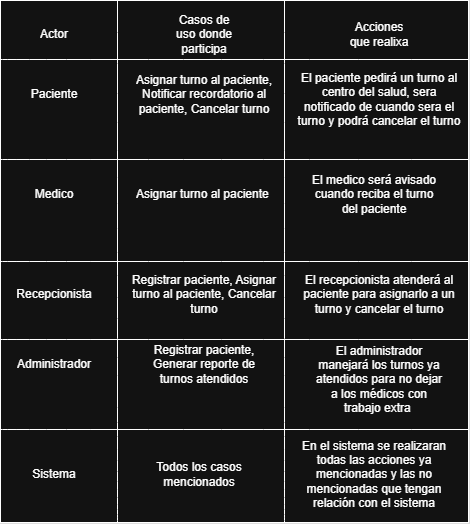

The diagram above was exported from draw.io. Its source (the exported page's mxGraphModel, read from the mxfile embedded in the PNG):
<mxGraphModel dx="1499" dy="713" grid="1" gridSize="10" guides="1" tooltips="1" connect="1" arrows="1" fold="1" page="1" pageScale="1" pageWidth="827" pageHeight="1169" math="0" shadow="0">
  <root>
    <mxCell id="0" />
    <mxCell id="1" parent="0" />
    <mxCell id="gRF8OLtxOlOIN2N503NX-1" value="" style="rounded=0;whiteSpace=wrap;html=1;" vertex="1" parent="1">
      <mxGeometry x="-94" y="11" width="468" height="522" as="geometry" />
    </mxCell>
    <mxCell id="gRF8OLtxOlOIN2N503NX-4" value="" style="endArrow=none;html=1;rounded=0;fontSize=12;startSize=8;endSize=8;curved=1;entryX=1;entryY=0.25;entryDx=0;entryDy=0;exitX=0;exitY=0.25;exitDx=0;exitDy=0;" edge="1" parent="1">
      <mxGeometry width="50" height="50" relative="1" as="geometry">
        <mxPoint x="-94" y="70" as="sourcePoint" />
        <mxPoint x="374" y="70" as="targetPoint" />
      </mxGeometry>
    </mxCell>
    <mxCell id="gRF8OLtxOlOIN2N503NX-5" value="Actor" style="text;html=1;align=center;verticalAlign=middle;whiteSpace=wrap;rounded=0;" vertex="1" parent="1">
      <mxGeometry x="-70" y="30" width="60" height="30" as="geometry" />
    </mxCell>
    <mxCell id="gRF8OLtxOlOIN2N503NX-6" value="" style="endArrow=none;html=1;rounded=0;fontSize=12;startSize=8;endSize=8;curved=1;entryX=0.25;entryY=0;entryDx=0;entryDy=0;exitX=0.25;exitY=1;exitDx=0;exitDy=0;" edge="1" parent="1" source="gRF8OLtxOlOIN2N503NX-1" target="gRF8OLtxOlOIN2N503NX-1">
      <mxGeometry width="50" height="50" relative="1" as="geometry">
        <mxPoint x="80" y="330" as="sourcePoint" />
        <mxPoint x="130" y="280" as="targetPoint" />
      </mxGeometry>
    </mxCell>
    <mxCell id="gRF8OLtxOlOIN2N503NX-7" value="Casos de uso donde participa" style="text;html=1;align=center;verticalAlign=middle;whiteSpace=wrap;rounded=0;" vertex="1" parent="1">
      <mxGeometry x="80" y="30" width="60" height="30" as="geometry" />
    </mxCell>
    <mxCell id="gRF8OLtxOlOIN2N503NX-8" value="Acciones que realixa" style="text;html=1;align=center;verticalAlign=middle;whiteSpace=wrap;rounded=0;" vertex="1" parent="1">
      <mxGeometry x="250" y="30" width="70" height="30" as="geometry" />
    </mxCell>
    <mxCell id="gRF8OLtxOlOIN2N503NX-9" value="" style="endArrow=none;html=1;rounded=0;fontSize=12;startSize=8;endSize=8;curved=1;entryX=0.5;entryY=0;entryDx=0;entryDy=0;exitX=0.5;exitY=1;exitDx=0;exitDy=0;" edge="1" parent="1">
      <mxGeometry width="50" height="50" relative="1" as="geometry">
        <mxPoint x="190" y="533" as="sourcePoint" />
        <mxPoint x="190" y="11" as="targetPoint" />
      </mxGeometry>
    </mxCell>
    <mxCell id="gRF8OLtxOlOIN2N503NX-10" value="Paciente" style="text;html=1;align=center;verticalAlign=middle;whiteSpace=wrap;rounded=0;" vertex="1" parent="1">
      <mxGeometry x="-70" y="90" width="60" height="30" as="geometry" />
    </mxCell>
    <mxCell id="gRF8OLtxOlOIN2N503NX-12" value="Asignar turno al paciente, Notificar recordatorio al paciente, Cancelar turno" style="text;html=1;align=center;verticalAlign=middle;whiteSpace=wrap;rounded=0;" vertex="1" parent="1">
      <mxGeometry x="35" y="75" width="150" height="60" as="geometry" />
    </mxCell>
    <mxCell id="gRF8OLtxOlOIN2N503NX-13" value="El paciente pedirá un turno al centro del salud, sera notificado de cuando sera el turno y podrá cancelar el turno" style="text;html=1;align=center;verticalAlign=middle;whiteSpace=wrap;rounded=0;" vertex="1" parent="1">
      <mxGeometry x="200" y="75" width="170" height="70" as="geometry" />
    </mxCell>
    <mxCell id="gRF8OLtxOlOIN2N503NX-14" value="" style="endArrow=none;html=1;rounded=0;fontSize=12;startSize=8;endSize=8;curved=1;entryX=1;entryY=0.25;entryDx=0;entryDy=0;exitX=0;exitY=0.25;exitDx=0;exitDy=0;" edge="1" parent="1">
      <mxGeometry width="50" height="50" relative="1" as="geometry">
        <mxPoint x="-94" y="170" as="sourcePoint" />
        <mxPoint x="374" y="170" as="targetPoint" />
      </mxGeometry>
    </mxCell>
    <mxCell id="gRF8OLtxOlOIN2N503NX-15" value="Medico" style="text;html=1;align=center;verticalAlign=middle;whiteSpace=wrap;rounded=0;" vertex="1" parent="1">
      <mxGeometry x="-70" y="190" width="60" height="30" as="geometry" />
    </mxCell>
    <mxCell id="gRF8OLtxOlOIN2N503NX-16" value="Asignar turno al paciente&amp;nbsp;" style="text;html=1;align=center;verticalAlign=middle;whiteSpace=wrap;rounded=0;" vertex="1" parent="1">
      <mxGeometry x="30" y="190" width="160" height="30" as="geometry" />
    </mxCell>
    <mxCell id="gRF8OLtxOlOIN2N503NX-17" value="El medico será avisado cuando reciba el turno del paciente" style="text;html=1;align=center;verticalAlign=middle;whiteSpace=wrap;rounded=0;" vertex="1" parent="1">
      <mxGeometry x="210" y="190" width="140" height="30" as="geometry" />
    </mxCell>
    <mxCell id="gRF8OLtxOlOIN2N503NX-19" value="" style="endArrow=none;html=1;rounded=0;fontSize=12;startSize=8;endSize=8;curved=1;entryX=1;entryY=0.5;entryDx=0;entryDy=0;exitX=0;exitY=0.5;exitDx=0;exitDy=0;" edge="1" parent="1" source="gRF8OLtxOlOIN2N503NX-1" target="gRF8OLtxOlOIN2N503NX-1">
      <mxGeometry width="50" height="50" relative="1" as="geometry">
        <mxPoint x="90" y="370" as="sourcePoint" />
        <mxPoint x="140" y="320" as="targetPoint" />
      </mxGeometry>
    </mxCell>
    <mxCell id="gRF8OLtxOlOIN2N503NX-20" value="Recepcionista" style="text;html=1;align=center;verticalAlign=middle;whiteSpace=wrap;rounded=0;" vertex="1" parent="1">
      <mxGeometry x="-70" y="290" width="60" height="30" as="geometry" />
    </mxCell>
    <mxCell id="gRF8OLtxOlOIN2N503NX-21" value="Registrar paciente, Asignar turno al paciente, Cancelar turno" style="text;html=1;align=center;verticalAlign=middle;whiteSpace=wrap;rounded=0;" vertex="1" parent="1">
      <mxGeometry x="30" y="290" width="160" height="30" as="geometry" />
    </mxCell>
    <mxCell id="gRF8OLtxOlOIN2N503NX-22" value="El recepcionista atenderá al paciente para asignarlo a un turno y cancelar el turno" style="text;html=1;align=center;verticalAlign=middle;whiteSpace=wrap;rounded=0;" vertex="1" parent="1">
      <mxGeometry x="200" y="290" width="170" height="30" as="geometry" />
    </mxCell>
    <mxCell id="gRF8OLtxOlOIN2N503NX-23" value="" style="endArrow=none;html=1;rounded=0;fontSize=12;startSize=8;endSize=8;curved=1;entryX=1;entryY=0.75;entryDx=0;entryDy=0;exitX=0;exitY=0.75;exitDx=0;exitDy=0;" edge="1" parent="1">
      <mxGeometry width="50" height="50" relative="1" as="geometry">
        <mxPoint x="-94" y="350" as="sourcePoint" />
        <mxPoint x="374" y="350" as="targetPoint" />
      </mxGeometry>
    </mxCell>
    <mxCell id="gRF8OLtxOlOIN2N503NX-24" value="Administrador" style="text;html=1;align=center;verticalAlign=middle;whiteSpace=wrap;rounded=0;" vertex="1" parent="1">
      <mxGeometry x="-70" y="360" width="60" height="30" as="geometry" />
    </mxCell>
    <mxCell id="gRF8OLtxOlOIN2N503NX-25" value="Registrar paciente, Generar reporte de turnos atendidos" style="text;html=1;align=center;verticalAlign=middle;whiteSpace=wrap;rounded=0;" vertex="1" parent="1">
      <mxGeometry x="40" y="360" width="140" height="30" as="geometry" />
    </mxCell>
    <mxCell id="gRF8OLtxOlOIN2N503NX-26" value="El administrador manejará los turnos ya atendidos para no dejar a los médicos con trabajo extra&amp;nbsp;" style="text;html=1;align=center;verticalAlign=middle;whiteSpace=wrap;rounded=0;" vertex="1" parent="1">
      <mxGeometry x="220" y="360" width="130" height="60" as="geometry" />
    </mxCell>
    <mxCell id="gRF8OLtxOlOIN2N503NX-27" value="" style="endArrow=none;html=1;rounded=0;fontSize=12;startSize=8;endSize=8;curved=1;entryX=1;entryY=0.75;entryDx=0;entryDy=0;exitX=0;exitY=0.75;exitDx=0;exitDy=0;" edge="1" parent="1">
      <mxGeometry width="50" height="50" relative="1" as="geometry">
        <mxPoint x="-94" y="440" as="sourcePoint" />
        <mxPoint x="374" y="440" as="targetPoint" />
      </mxGeometry>
    </mxCell>
    <mxCell id="gRF8OLtxOlOIN2N503NX-28" value="Sistema" style="text;html=1;align=center;verticalAlign=middle;whiteSpace=wrap;rounded=0;" vertex="1" parent="1">
      <mxGeometry x="-70" y="470" width="60" height="30" as="geometry" />
    </mxCell>
    <mxCell id="gRF8OLtxOlOIN2N503NX-29" value="Todos los casos mencionados" style="text;html=1;align=center;verticalAlign=middle;whiteSpace=wrap;rounded=0;" vertex="1" parent="1">
      <mxGeometry x="30" y="470" width="150" height="30" as="geometry" />
    </mxCell>
    <mxCell id="gRF8OLtxOlOIN2N503NX-30" value="En el sistema se realizaran todas las acciones ya mencionadas y las no mencionadas que tengan relación con el sistema" style="text;html=1;align=center;verticalAlign=middle;whiteSpace=wrap;rounded=0;" vertex="1" parent="1">
      <mxGeometry x="200" y="470" width="160" height="30" as="geometry" />
    </mxCell>
  </root>
</mxGraphModel>